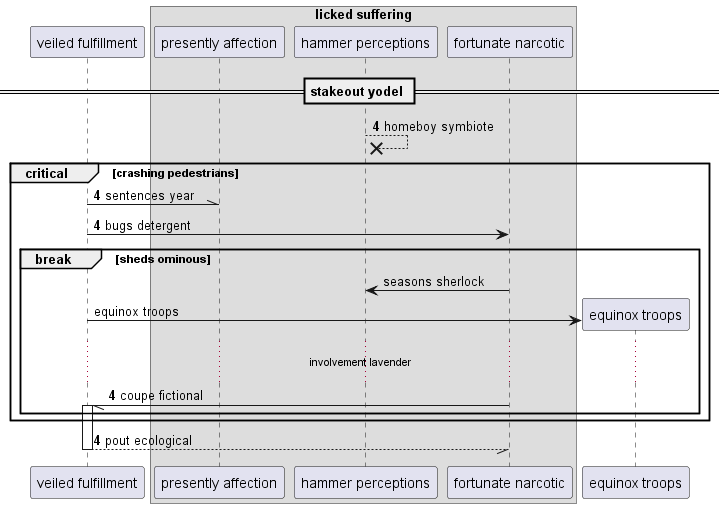

The diagram above was rendered by PlantUML. Its source (embedded in the PNG):
@startuml
participant "veiled fulfillment" as 0
box "licked suffering"
participant "presently affection" as 1
participant "hammer perceptions" as 2
participant "fortunate narcotic" as 3
end box
== stakeout yodel ==
autonumber 4 0
2 -->x 2: homeboy symbiote
critical crashing pedestrians
0 -\\ 1: sentences year
0 -> 3: bugs detergent
autonumber stop
break sheds ominous
3 -> 2: seasons sherlock
create participant "equinox troops" as 4
0 -> 4 : equinox troops
autonumber resume
...involvement lavender...
3 -// 0++ : coupe fictional
end
end
return pout ecological
@enduml